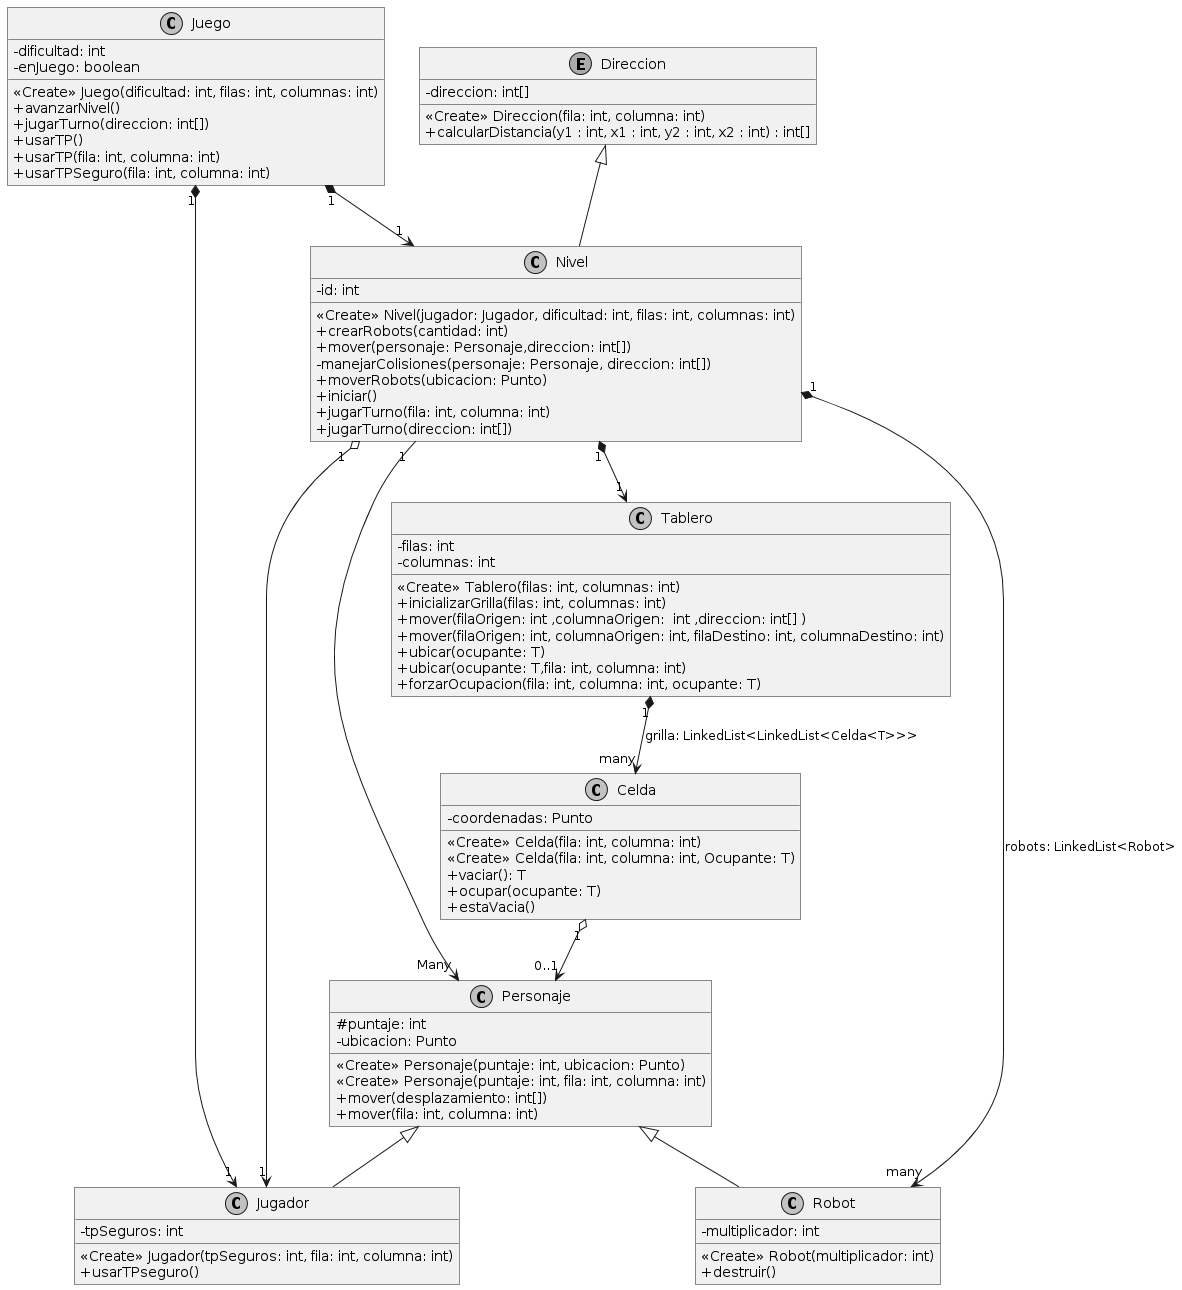

The diagram above was rendered by PlantUML. Its source (embedded in the PNG):
@startuml
skinparam monochrome true
skinparam classAttributeIconSize 0
skinparam roundcorner 0

class Juego{
  -dificultad: int
  -enJuego: boolean
  <<Create>> Juego(dificultad: int, filas: int, columnas: int)
  + avanzarNivel()
  + jugarTurno(direccion: int[])
  + usarTP()
  + usarTP(fila: int, columna: int)
  + usarTPSeguro(fila: int, columna: int)
}

class Nivel{
  -id: int
  <<Create>> Nivel(jugador: Jugador, dificultad: int, filas: int, columnas: int)
  + crearRobots(cantidad: int)
  + mover(personaje: Personaje,direccion: int[])
  - manejarColisiones(personaje: Personaje, direccion: int[])
  + moverRobots(ubicacion: Punto)
  + iniciar()
  + jugarTurno(fila: int, columna: int)
  + jugarTurno(direccion: int[])
}

class Personaje {
  #puntaje: int
  -ubicacion: Punto
  <<Create>> Personaje(puntaje: int, ubicacion: Punto)
  <<Create>> Personaje(puntaje: int, fila: int, columna: int)
  + mover(desplazamiento: int[])
  + mover(fila: int, columna: int)
  
}

class Jugador{
  -tpSeguros: int
  <<Create>> Jugador(tpSeguros: int, fila: int, columna: int)
  + usarTPseguro()
}

class Robot{
  -multiplicador: int
  <<Create>> Robot(multiplicador: int)
  + destruir()
}

class Celda{
  -coordenadas: Punto
  <<Create>> Celda(fila: int, columna: int)
  <<Create>> Celda(fila: int, columna: int, Ocupante: T)
  + vaciar(): T
  + ocupar(ocupante: T)
  + estaVacia()
}

class Tablero{
  -filas: int
  -columnas: int 
  <<Create>> Tablero(filas: int, columnas: int)
  + inicializarGrilla(filas: int, columnas: int)
  + mover(filaOrigen: int ,columnaOrigen:  int ,direccion: int[] )
  + mover(filaOrigen: int, columnaOrigen: int, filaDestino: int, columnaDestino: int)
  + ubicar(ocupante: T)
  + ubicar(ocupante: T,fila: int, columna: int)
  + forzarOcupacion(fila: int, columna: int, ocupante: T)
}

enum Direccion{
  -direccion: int[]
  <<Create>> Direccion(fila: int, columna: int)
  + calcularDistancia(y1 : int, x1 : int, y2 : int, x2 : int) : int[]
}

Personaje <|-- Jugador
Personaje <|-- Robot
Celda "1" o--> "0..1" Personaje 
Tablero "1" *--> "many" Celda : grilla: LinkedList<LinkedList<Celda<T>>>
Nivel "1" *--> "1" Tablero
Nivel "1" *--> "many" Robot : robots: LinkedList<Robot>
Nivel "1" o--> "1" Jugador
Nivel "1" --> "Many" Personaje
Juego "1" *--> "1" Nivel 
Juego "1" *--> "1" Jugador
Direccion <|-- Nivel
@enduml